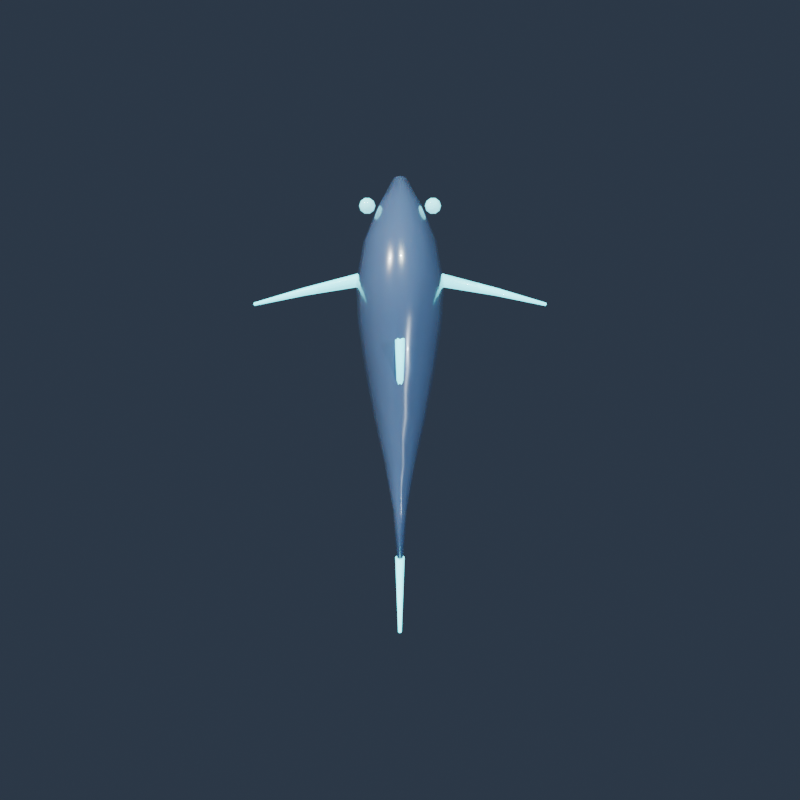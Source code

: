 # Source: abyssal_hunter.blend  (saved by Blender 5.2.44; exported with 4.5.12 LTS)
import bpy
from mathutils import Matrix  # noqa: F401  (used for matrix-valued properties, if any)

bpy.ops.wm.read_factory_settings(use_empty=True)
scene = bpy.context.scene
scene.name = 'Scene'

# ---- collections
col_col_abyssal_hunter = bpy.data.collections.new('Col_abyssal_hunter'); scene.collection.children.link(col_col_abyssal_hunter)

# ---- materials (node trees are filled in below, after node groups)
mat_mat_abyssal_hunter_primary = bpy.data.materials.new('Mat_abyssal_hunter_Primary')
mat_mat_abyssal_hunter_belly = bpy.data.materials.new('Mat_abyssal_hunter_Belly')
mat_mat_abyssal_hunter_accent = bpy.data.materials.new('Mat_abyssal_hunter_Accent')
mat_mat_abyssal_hunter_eye = bpy.data.materials.new('Mat_abyssal_hunter_Eye')

# ---- material node trees
mat_mat_abyssal_hunter_primary.use_nodes = True; mat_mat_abyssal_hunter_primary.node_tree.nodes.clear()
_N = mat_mat_abyssal_hunter_primary.node_tree.nodes; _L = mat_mat_abyssal_hunter_primary.node_tree.links
n0 = _N.new('ShaderNodeBsdfPrincipled'); n0.name = 'Principled BSDF'; n0.location = (-200, 100)
n0.inputs[0].default_value = (0.08, 0.14, 0.28, 1.0)
n0.inputs[2].default_value = 0.25
n0.inputs[8].default_value = 0.3
n0.inputs[9].default_value = (1.0, 0.2, 0.08)
n0.inputs[13].default_value = 0.7
n0.inputs[19].default_value = 0.8
n0.inputs[20].default_value = 0.02
n1 = _N.new('ShaderNodeOutputMaterial'); n1.name = 'Material Output'; n1.location = (200, 100)
_L.new(n0.outputs[0], n1.inputs[0])
n1.is_active_output = True
mat_mat_abyssal_hunter_belly.use_nodes = True; mat_mat_abyssal_hunter_belly.node_tree.nodes.clear()
_N = mat_mat_abyssal_hunter_belly.node_tree.nodes; _L = mat_mat_abyssal_hunter_belly.node_tree.links
n0 = _N.new('ShaderNodeBsdfPrincipled'); n0.name = 'Principled BSDF'; n0.location = (-200, 100)
n0.inputs[0].default_value = (0.65, 0.8, 0.88, 1.0)
n0.inputs[2].default_value = 0.225
n0.inputs[8].default_value = 0.36
n0.inputs[9].default_value = (1.0, 0.2, 0.08)
n0.inputs[13].default_value = 0.7
n0.inputs[19].default_value = 0.8
n0.inputs[20].default_value = 0.02
n1 = _N.new('ShaderNodeOutputMaterial'); n1.name = 'Material Output'; n1.location = (200, 100)
_L.new(n0.outputs[0], n1.inputs[0])
n1.is_active_output = True
mat_mat_abyssal_hunter_accent.use_nodes = True; mat_mat_abyssal_hunter_accent.node_tree.nodes.clear()
_N = mat_mat_abyssal_hunter_accent.node_tree.nodes; _L = mat_mat_abyssal_hunter_accent.node_tree.links
n0 = _N.new('ShaderNodeBsdfPrincipled'); n0.name = 'Principled BSDF'; n0.location = (-200, 100)
n0.inputs[0].default_value = (0.1, 0.85, 0.95, 1.0)
n0.inputs[2].default_value = 0.35
n0.inputs[8].default_value = 0.25
n0.inputs[9].default_value = (1.0, 0.2, 0.08)
n0.inputs[13].default_value = 0.55
n0.inputs[19].default_value = 0.25
n0.inputs[20].default_value = 0.02
n0.inputs[27].default_value = (0.1, 0.85, 0.95, 1.0)
n0.inputs[28].default_value = 3.0
n1 = _N.new('ShaderNodeOutputMaterial'); n1.name = 'Material Output'; n1.location = (200, 100)
n2 = _N.new('ShaderNodeTexCoord'); n2.name = 'Texture Coordinate'; n2.location = (0, 0)
n3 = _N.new('ShaderNodeTexNoise'); n3.name = 'Noise Texture'; n3.location = (0, 0)
n3.width = 160
n3.inputs[2].default_value = 35.0
n3.inputs[3].default_value = 3.0
n4 = _N.new('ShaderNodeBump'); n4.name = 'Bump'; n4.location = (0, 0)
n4.inputs[0].default_value = 0.18
n4.inputs[1].default_value = 0.015
_L.new(n0.outputs[0], n1.inputs[0])
_L.new(n2.outputs[3], n3.inputs[0])
_L.new(n3.outputs[0], n4.inputs[3])
_L.new(n4.outputs[0], n0.inputs[5])
n1.is_active_output = True
mat_mat_abyssal_hunter_eye.use_nodes = True; mat_mat_abyssal_hunter_eye.node_tree.nodes.clear()
_N = mat_mat_abyssal_hunter_eye.node_tree.nodes; _L = mat_mat_abyssal_hunter_eye.node_tree.links
n0 = _N.new('ShaderNodeBsdfPrincipled'); n0.name = 'Principled BSDF'; n0.location = (-200, 100)
n0.inputs[0].default_value = (0.2, 0.9, 1.0, 1.0)
n0.inputs[2].default_value = 0.04
n0.inputs[8].default_value = 0.25
n0.inputs[9].default_value = (1.0, 0.2, 0.08)
n0.inputs[13].default_value = 1.0
n0.inputs[19].default_value = 1.0
n0.inputs[20].default_value = 0.02
n0.inputs[27].default_value = (0.2, 0.9, 1.0, 1.0)
n0.inputs[28].default_value = 2.0
n1 = _N.new('ShaderNodeOutputMaterial'); n1.name = 'Material Output'; n1.location = (200, 100)
_L.new(n0.outputs[0], n1.inputs[0])
n1.is_active_output = True

# ---- world
world_world_abyssal_hunter = bpy.data.worlds.new('World_abyssal_hunter'); scene.world = world_world_abyssal_hunter
world_world_abyssal_hunter.use_nodes = True; world_world_abyssal_hunter.node_tree.nodes.clear()
_N = world_world_abyssal_hunter.node_tree.nodes; _L = world_world_abyssal_hunter.node_tree.links
n0 = _N.new('ShaderNodeBackground'); n0.name = 'Background'; n0.location = (-200, 100)
n0.inputs[0].default_value = (0.05, 0.07, 0.11, 1.0)
n0.inputs[1].default_value = 0.65
n1 = _N.new('ShaderNodeOutputWorld'); n1.name = 'World Output'; n1.location = (200, 100)
_L.new(n0.outputs[0], n1.inputs[0])
n1.is_active_output = True

# ---- cameras
cam_cam_abyssal_hunter = bpy.data.cameras.new('Cam_abyssal_hunter')
cam_cam_abyssal_hunter.lens = 45.0

# ---- lights
light_key_abyssal_hunter = bpy.data.lights.new('Key_abyssal_hunter', 'SUN')
light_key_abyssal_hunter.color = (1.0, 0.98, 0.92)
light_key_abyssal_hunter.energy = 4.5
light_fill_abyssal_hunter = bpy.data.lights.new('Fill_abyssal_hunter', 'SUN')
light_fill_abyssal_hunter.color = (0.75, 0.88, 1.0)
light_fill_abyssal_hunter.energy = 2.0
light_rim_abyssal_hunter = bpy.data.lights.new('Rim_abyssal_hunter', 'SUN')
light_rim_abyssal_hunter.color = (0.9, 1.0, 0.9)
light_rim_abyssal_hunter.energy = 3.5

# ---- meshes
me_mesh_abyssal_hunter_data = bpy.data.meshes.new('Mesh_abyssal_hunter_Data')
me_mesh_abyssal_hunter_data.from_pydata([(0.06, -1.3, 0.65), (0.05196, -1.3, 0.707), (0.03, -1.3, 0.7487), (3.674e-18, -1.3, 0.764), (-0.03, -1.3, 0.7487), (-0.05196, -1.3, 0.707), (-0.06, -1.3, 0.65), (-0.05196, -1.3, 0.593), (-0.03, -1.3, 0.5513), (-1.102e-17, -1.3, 0.536), (0.03, -1.3, 0.5513), (0.05196, -1.3, 0.593), (0.195, -1.05, 0.68), (0.1689, -1.05, 0.8462), (0.0975, -1.05, 0.968), (1.194e-17, -1.05, 1.013), (-0.0975, -1.05, 0.968), (-0.1689, -1.05, 0.8462), (-0.195, -1.05, 0.68), (-0.1689, -1.05, 0.5138), (-0.0975, -1.05, 0.392), (-3.582e-17, -1.05, 0.3475), (0.0975, -1.05, 0.392), (0.1689, -1.05, 0.5138), (0.315, -0.75, 0.7), (0.2728, -0.75, 0.9755), (0.1575, -0.75, 1.177), (1.929e-17, -0.75, 1.251), (-0.1575, -0.75, 1.177), (-0.2728, -0.75, 0.9755), (-0.315, -0.75, 0.7), (-0.2728, -0.75, 0.4245), (-0.1575, -0.75, 0.2228), (-5.786e-17, -0.75, 0.149), (0.1575, -0.75, 0.2228), (0.2728, -0.75, 0.4245), (0.375, -0.4, 0.7), (0.3248, -0.4, 1.042), (0.1875, -0.4, 1.292), (2.296e-17, -0.4, 1.384), (-0.1875, -0.4, 1.292), (-0.3248, -0.4, 1.042), (-0.375, -0.4, 0.7), (-0.3248, -0.4, 0.358), (-0.1875, -0.4, 0.1076), (-6.889e-17, -0.4, 0.016), (0.1875, -0.4, 0.1076), (0.3248, -0.4, 0.358), (0.36, -0.05, 0.68), (0.3118, -0.05, 1.013), (0.18, -0.05, 1.256), (2.204e-17, -0.05, 1.345), (-0.18, -0.05, 1.256), (-0.3118, -0.05, 1.013), (-0.36, -0.05, 0.68), (-0.3118, -0.05, 0.3475), (-0.18, -0.05, 0.1041), (-6.613e-17, -0.05, 0.015), (0.18, -0.05, 0.1041), (0.3118, -0.05, 0.3475), (0.3, 0.35, 0.65), (0.2598, 0.35, 0.9255), (0.15, 0.35, 1.127), (1.837e-17, 0.35, 1.201), (-0.15, 0.35, 1.127), (-0.2598, 0.35, 0.9255), (-0.3, 0.35, 0.65), (-0.2598, 0.35, 0.3745), (-0.15, 0.35, 0.1728), (-5.511e-17, 0.35, 0.099), (0.15, 0.35, 0.1728), (0.2598, 0.35, 0.3745), (0.225, 0.75, 0.65), (0.1949, 0.75, 0.8637), (0.1125, 0.75, 1.02), (1.378e-17, 0.75, 1.077), (-0.1125, 0.75, 1.02), (-0.1949, 0.75, 0.8637), (-0.225, 0.75, 0.65), (-0.1949, 0.75, 0.4363), (-0.1125, 0.75, 0.2798), (-4.133e-17, 0.75, 0.2225), (0.1125, 0.75, 0.2798), (0.1949, 0.75, 0.4363), (0.135, 1.15, 0.66), (0.1169, 1.15, 0.8025), (0.0675, 1.15, 0.9068), (8.266e-18, 1.15, 0.945), (-0.0675, 1.15, 0.9068), (-0.1169, 1.15, 0.8025), (-0.135, 1.15, 0.66), (-0.1169, 1.15, 0.5175), (-0.0675, 1.15, 0.4132), (-2.48e-17, 1.15, 0.375), (0.0675, 1.15, 0.4132), (0.1169, 1.15, 0.5175), (0.06, 1.55, 0.68), (0.05196, 1.55, 0.756), (0.03, 1.55, 0.8116), (3.674e-18, 1.55, 0.832), (-0.03, 1.55, 0.8116), (-0.05196, 1.55, 0.756), (-0.06, 1.55, 0.68), (-0.05196, 1.55, 0.604), (-0.03, 1.55, 0.5484), (-1.102e-17, 1.55, 0.528), (0.03, 1.55, 0.5484), (0.05196, 1.55, 0.604), (0.03, 1.95, 0.7), (0.02598, 1.95, 0.738), (0.015, 1.95, 0.7658), (1.837e-18, 1.95, 0.776), (-0.015, 1.95, 0.7658), (-0.02598, 1.95, 0.738), (-0.03, 1.95, 0.7), (-0.02598, 1.95, 0.662), (-0.015, 1.95, 0.6342), (-5.511e-18, 1.95, 0.624), (0.015, 1.95, 0.6342), (0.02598, 1.95, 0.662), (-3.104e-10, -1.3, 0.65), (-1.552e-10, 1.95, 0.7), (0.04, 1.95, 0.7), (0.02, 1.93, 0.728), (-0.02, 1.93, 0.728), (-0.04, 1.95, 0.7), (-0.02, 1.97, 0.672), (0.02, 1.97, 0.672), (0.015, 2.5, 1.1), (0.0075, 2.492, 1.111), (-0.0075, 2.492, 1.111), (-0.015, 2.5, 1.1), (-0.0075, 2.508, 1.089), (0.0075, 2.508, 1.089), (0.0, 1.934, 0.6882), (0.0, 2.506, 1.104), (0.04, 1.95, 0.7), (0.02, 1.97, 0.728), (-0.02, 1.97, 0.728), (-0.04, 1.95, 0.7), (-0.02, 1.93, 0.672), (0.02, 1.93, 0.672), (0.015, 2.5, 0.3), (0.0075, 2.508, 0.3105), (-0.0075, 2.508, 0.3105), (-0.015, 2.5, 0.3), (-0.0075, 2.492, 0.2895), (0.0075, 2.492, 0.2895), (0.0, 1.934, 0.7118), (0.0, 2.506, 0.2956), (0.05, -0.2, 1.05), (0.025, -0.224, 1.086), (-0.025, -0.224, 1.086), (-0.05, -0.2, 1.05), (-0.025, -0.176, 1.014), (0.025, -0.176, 1.014), (0.035, 0.25, 1.35), (0.0175, 0.2714, 1.371), (-0.0175, 0.2714, 1.371), (-0.035, 0.25, 1.35), (-0.0175, 0.2286, 1.329), (0.0175, 0.2286, 1.329), (0.02, 0.65, 0.95), (0.01, 0.6622, 0.9622), (-0.01, 0.6622, 0.9622), (-0.02, 0.65, 0.95), (-0.01, 0.6378, 0.9378), (0.01, 0.6378, 0.9378), (0.0, -0.2208, 1.036), (0.0, 0.6571, 0.9429), (0.3311, -0.509, 0.55), (0.3349, -0.4777, 0.6011), (0.3237, -0.4188, 0.6011), (0.3089, -0.391, 0.55), (0.3051, -0.4223, 0.4989), (0.3163, -0.4812, 0.4989), (0.8576, -0.3842, 0.45), (0.8601, -0.3657, 0.4796), (0.8525, -0.3315, 0.4796), (0.8424, -0.3158, 0.45), (0.8399, -0.3343, 0.4204), (0.8475, -0.3685, 0.4204), (1.303, -0.2646, 0.35), (1.304, -0.2567, 0.3627), (1.301, -0.2421, 0.3627), (1.297, -0.2354, 0.35), (1.296, -0.2433, 0.3373), (1.299, -0.2579, 0.3373), (0.291, -0.4555, 0.5555), (1.307, -0.2484, 0.3484), (0.3068, -1.05, 0.8147), (0.3017, -1.034, 0.8147), (0.2883, -1.025, 0.8147), (0.2717, -1.025, 0.8147), (0.2583, -1.034, 0.8147), (0.2532, -1.05, 0.8147), (0.2583, -1.066, 0.8147), (0.2717, -1.075, 0.8147), (0.2883, -1.075, 0.8147), (0.3017, -1.066, 0.8147), (0.3295, -1.05, 0.7995), (0.32, -1.021, 0.7995), (0.2953, -1.003, 0.7995), (0.2647, -1.003, 0.7995), (0.24, -1.021, 0.7995), (0.2305, -1.05, 0.7995), (0.24, -1.079, 0.7995), (0.2647, -1.097, 0.7995), (0.2953, -1.097, 0.7995), (0.32, -1.079, 0.7995), (0.3447, -1.05, 0.7768), (0.3323, -1.012, 0.7768), (0.3, -0.9885, 0.7768), (0.26, -0.9885, 0.7768), (0.2277, -1.012, 0.7768), (0.2153, -1.05, 0.7768), (0.2277, -1.088, 0.7768), (0.26, -1.112, 0.7768), (0.3, -1.112, 0.7768), (0.3323, -1.088, 0.7768), (0.35, -1.05, 0.75), (0.3366, -1.009, 0.75), (0.3016, -0.9834, 0.75), (0.2584, -0.9834, 0.75), (0.2234, -1.009, 0.75), (0.21, -1.05, 0.75), (0.2234, -1.091, 0.75), (0.2584, -1.117, 0.75), (0.3016, -1.117, 0.75), (0.3366, -1.091, 0.75), (0.3447, -1.05, 0.7232), (0.3323, -1.012, 0.7232), (0.3, -0.9885, 0.7232), (0.26, -0.9885, 0.7232), (0.2277, -1.012, 0.7232), (0.2153, -1.05, 0.7232), (0.2277, -1.088, 0.7232), (0.26, -1.112, 0.7232), (0.3, -1.112, 0.7232), (0.3323, -1.088, 0.7232), (0.3295, -1.05, 0.7005), (0.32, -1.021, 0.7005), (0.2953, -1.003, 0.7005), (0.2647, -1.003, 0.7005), (0.24, -1.021, 0.7005), (0.2305, -1.05, 0.7005), (0.24, -1.079, 0.7005), (0.2647, -1.097, 0.7005), (0.2953, -1.097, 0.7005), (0.32, -1.079, 0.7005), (0.3068, -1.05, 0.6853), (0.3017, -1.034, 0.6853), (0.2883, -1.025, 0.6853), (0.2717, -1.025, 0.6853), (0.2583, -1.034, 0.6853), (0.2532, -1.05, 0.6853), (0.2583, -1.066, 0.6853), (0.2717, -1.075, 0.6853), (0.2883, -1.075, 0.6853), (0.3017, -1.066, 0.6853), (0.28, -1.05, 0.68), (0.28, -1.05, 0.82), (-0.3089, -0.391, 0.55), (-0.3237, -0.4188, 0.6011), (-0.3349, -0.4777, 0.6011), (-0.3311, -0.509, 0.55), (-0.3163, -0.4812, 0.4989), (-0.3051, -0.4223, 0.4989), (-0.8424, -0.3158, 0.45), (-0.8525, -0.3315, 0.4796), (-0.8601, -0.3657, 0.4796), (-0.8576, -0.3842, 0.45), (-0.8475, -0.3685, 0.4204), (-0.8399, -0.3343, 0.4204), (-1.297, -0.2354, 0.35), (-1.301, -0.2421, 0.3627), (-1.304, -0.2567, 0.3627), (-1.303, -0.2646, 0.35), (-1.299, -0.2579, 0.3373), (-1.296, -0.2433, 0.3373), (-0.291, -0.4555, 0.5555), (-1.307, -0.2484, 0.3484), (-0.2532, -1.05, 0.8147), (-0.2583, -1.034, 0.8147), (-0.2717, -1.025, 0.8147), (-0.2883, -1.025, 0.8147), (-0.3017, -1.034, 0.8147), (-0.3068, -1.05, 0.8147), (-0.3017, -1.066, 0.8147), (-0.2883, -1.075, 0.8147), (-0.2717, -1.075, 0.8147), (-0.2583, -1.066, 0.8147), (-0.2305, -1.05, 0.7995), (-0.24, -1.021, 0.7995), (-0.2647, -1.003, 0.7995), (-0.2953, -1.003, 0.7995), (-0.32, -1.021, 0.7995), (-0.3295, -1.05, 0.7995), (-0.32, -1.079, 0.7995), (-0.2953, -1.097, 0.7995), (-0.2647, -1.097, 0.7995), (-0.24, -1.079, 0.7995), (-0.2153, -1.05, 0.7768), (-0.2277, -1.012, 0.7768), (-0.26, -0.9885, 0.7768), (-0.3, -0.9885, 0.7768), (-0.3323, -1.012, 0.7768), (-0.3447, -1.05, 0.7768), (-0.3323, -1.088, 0.7768), (-0.3, -1.112, 0.7768), (-0.26, -1.112, 0.7768), (-0.2277, -1.088, 0.7768), (-0.21, -1.05, 0.75), (-0.2234, -1.009, 0.75), (-0.2584, -0.9834, 0.75), (-0.3016, -0.9834, 0.75), (-0.3366, -1.009, 0.75), (-0.35, -1.05, 0.75), (-0.3366, -1.091, 0.75), (-0.3016, -1.117, 0.75), (-0.2584, -1.117, 0.75), (-0.2234, -1.091, 0.75), (-0.2153, -1.05, 0.7232), (-0.2277, -1.012, 0.7232), (-0.26, -0.9885, 0.7232), (-0.3, -0.9885, 0.7232), (-0.3323, -1.012, 0.7232), (-0.3447, -1.05, 0.7232), (-0.3323, -1.088, 0.7232), (-0.3, -1.112, 0.7232), (-0.26, -1.112, 0.7232), (-0.2277, -1.088, 0.7232), (-0.2305, -1.05, 0.7005), (-0.24, -1.021, 0.7005), (-0.2647, -1.003, 0.7005), (-0.2953, -1.003, 0.7005), (-0.32, -1.021, 0.7005), (-0.3295, -1.05, 0.7005), (-0.32, -1.079, 0.7005), (-0.2953, -1.097, 0.7005), (-0.2647, -1.097, 0.7005), (-0.24, -1.079, 0.7005), (-0.2532, -1.05, 0.6853), (-0.2583, -1.034, 0.6853), (-0.2717, -1.025, 0.6853), (-0.2883, -1.025, 0.6853), (-0.3017, -1.034, 0.6853), (-0.3068, -1.05, 0.6853), (-0.3017, -1.066, 0.6853), (-0.2883, -1.075, 0.6853), (-0.2717, -1.075, 0.6853), (-0.2583, -1.066, 0.6853), (-0.28, -1.05, 0.68), (-0.28, -1.05, 0.82)], [], [(0, 12, 13, 1), (1, 13, 14, 2), (2, 14, 15, 3), (3, 15, 16, 4), (4, 16, 17, 5), (5, 17, 18, 6), (6, 18, 19, 7), (7, 19, 20, 8), (8, 20, 21, 9), (9, 21, 22, 10), (10, 22, 23, 11), (11, 23, 12, 0), (12, 24, 25, 13), (13, 25, 26, 14), (14, 26, 27, 15), (15, 27, 28, 16), (16, 28, 29, 17), (17, 29, 30, 18), (18, 30, 31, 19), (19, 31, 32, 20), (20, 32, 33, 21), (21, 33, 34, 22), (22, 34, 35, 23), (23, 35, 24, 12), (24, 36, 37, 25), (25, 37, 38, 26), (26, 38, 39, 27), (27, 39, 40, 28), (28, 40, 41, 29), (29, 41, 42, 30), (30, 42, 43, 31), (31, 43, 44, 32), (32, 44, 45, 33), (33, 45, 46, 34), (34, 46, 47, 35), (35, 47, 36, 24), (36, 48, 49, 37), (37, 49, 50, 38), (38, 50, 51, 39), (39, 51, 52, 40), (40, 52, 53, 41), (41, 53, 54, 42), (42, 54, 55, 43), (43, 55, 56, 44), (44, 56, 57, 45), (45, 57, 58, 46), (46, 58, 59, 47), (47, 59, 48, 36), (48, 60, 61, 49), (49, 61, 62, 50), (50, 62, 63, 51), (51, 63, 64, 52), (52, 64, 65, 53), (53, 65, 66, 54), (54, 66, 67, 55), (55, 67, 68, 56), (56, 68, 69, 57), (57, 69, 70, 58), (58, 70, 71, 59), (59, 71, 60, 48), (60, 72, 73, 61), (61, 73, 74, 62), (62, 74, 75, 63), (63, 75, 76, 64), (64, 76, 77, 65), (65, 77, 78, 66), (66, 78, 79, 67), (67, 79, 80, 68), (68, 80, 81, 69), (69, 81, 82, 70), (70, 82, 83, 71), (71, 83, 72, 60), (72, 84, 85, 73), (73, 85, 86, 74), (74, 86, 87, 75), (75, 87, 88, 76), (76, 88, 89, 77), (77, 89, 90, 78), (78, 90, 91, 79), (79, 91, 92, 80), (80, 92, 93, 81), (81, 93, 94, 82), (82, 94, 95, 83), (83, 95, 84, 72), (84, 96, 97, 85), (85, 97, 98, 86), (86, 98, 99, 87), (87, 99, 100, 88), (88, 100, 101, 89), (89, 101, 102, 90), (90, 102, 103, 91), (91, 103, 104, 92), (92, 104, 105, 93), (93, 105, 106, 94), (94, 106, 107, 95), (95, 107, 96, 84), (96, 108, 109, 97), (97, 109, 110, 98), (98, 110, 111, 99), (99, 111, 112, 100), (100, 112, 113, 101), (101, 113, 114, 102), (102, 114, 115, 103), (103, 115, 116, 104), (104, 116, 117, 105), (105, 117, 118, 106), (106, 118, 119, 107), (107, 119, 108, 96), (120, 0, 1), (120, 1, 2), (120, 2, 3), (120, 3, 4), (120, 4, 5), (120, 5, 6), (120, 6, 7), (120, 7, 8), (120, 8, 9), (120, 9, 10), (120, 10, 11), (120, 11, 0), (121, 109, 108), (121, 110, 109), (121, 111, 110), (121, 112, 111), (121, 113, 112), (121, 114, 113), (121, 115, 114), (121, 116, 115), (121, 117, 116), (121, 118, 117), (121, 119, 118), (121, 108, 119), (122, 128, 129, 123), (123, 129, 130, 124), (124, 130, 131, 125), (125, 131, 132, 126), (126, 132, 133, 127), (127, 133, 128, 122), (134, 122, 123), (134, 123, 124), (134, 124, 125), (134, 125, 126), (134, 126, 127), (134, 127, 122), (135, 129, 128), (135, 130, 129), (135, 131, 130), (135, 132, 131), (135, 133, 132), (135, 128, 133), (136, 142, 143, 137), (137, 143, 144, 138), (138, 144, 145, 139), (139, 145, 146, 140), (140, 146, 147, 141), (141, 147, 142, 136), (148, 136, 137), (148, 137, 138), (148, 138, 139), (148, 139, 140), (148, 140, 141), (148, 141, 136), (149, 143, 142), (149, 144, 143), (149, 145, 144), (149, 146, 145), (149, 147, 146), (149, 142, 147), (150, 156, 157, 151), (151, 157, 158, 152), (152, 158, 159, 153), (153, 159, 160, 154), (154, 160, 161, 155), (155, 161, 156, 150), (156, 162, 163, 157), (157, 163, 164, 158), (158, 164, 165, 159), (159, 165, 166, 160), (160, 166, 167, 161), (161, 167, 162, 156), (168, 150, 151), (168, 151, 152), (168, 152, 153), (168, 153, 154), (168, 154, 155), (168, 155, 150), (169, 163, 162), (169, 164, 163), (169, 165, 164), (169, 166, 165), (169, 167, 166), (169, 162, 167), (170, 176, 177, 171), (171, 177, 178, 172), (172, 178, 179, 173), (173, 179, 180, 174), (174, 180, 181, 175), (175, 181, 176, 170), (176, 182, 183, 177), (177, 183, 184, 178), (178, 184, 185, 179), (179, 185, 186, 180), (180, 186, 187, 181), (181, 187, 182, 176), (188, 170, 171), (188, 171, 172), (188, 172, 173), (188, 173, 174), (188, 174, 175), (188, 175, 170), (189, 183, 182), (189, 184, 183), (189, 185, 184), (189, 186, 185), (189, 187, 186), (189, 182, 187), (190, 200, 201, 191), (191, 201, 202, 192), (192, 202, 203, 193), (193, 203, 204, 194), (194, 204, 205, 195), (195, 205, 206, 196), (196, 206, 207, 197), (197, 207, 208, 198), (198, 208, 209, 199), (199, 209, 200, 190), (200, 210, 211, 201), (201, 211, 212, 202), (202, 212, 213, 203), (203, 213, 214, 204), (204, 214, 215, 205), (205, 215, 216, 206), (206, 216, 217, 207), (207, 217, 218, 208), (208, 218, 219, 209), (209, 219, 210, 200), (210, 220, 221, 211), (211, 221, 222, 212), (212, 222, 223, 213), (213, 223, 224, 214), (214, 224, 225, 215), (215, 225, 226, 216), (216, 226, 227, 217), (217, 227, 228, 218), (218, 228, 229, 219), (219, 229, 220, 210), (220, 230, 231, 221), (221, 231, 232, 222), (222, 232, 233, 223), (223, 233, 234, 224), (224, 234, 235, 225), (225, 235, 236, 226), (226, 236, 237, 227), (227, 237, 238, 228), (228, 238, 239, 229), (229, 239, 230, 220), (230, 240, 241, 231), (231, 241, 242, 232), (232, 242, 243, 233), (233, 243, 244, 234), (234, 244, 245, 235), (235, 245, 246, 236), (236, 246, 247, 237), (237, 247, 248, 238), (238, 248, 249, 239), (239, 249, 240, 230), (240, 250, 251, 241), (241, 251, 252, 242), (242, 252, 253, 243), (243, 253, 254, 244), (244, 254, 255, 245), (245, 255, 256, 246), (246, 256, 257, 247), (247, 257, 258, 248), (248, 258, 259, 249), (249, 259, 250, 240), (261, 190, 191), (260, 251, 250), (261, 191, 192), (260, 252, 251), (261, 192, 193), (260, 253, 252), (261, 193, 194), (260, 254, 253), (261, 194, 195), (260, 255, 254), (261, 195, 196), (260, 256, 255), (261, 196, 197), (260, 257, 256), (261, 197, 198), (260, 258, 257), (261, 198, 199), (260, 259, 258), (261, 199, 190), (260, 250, 259), (262, 268, 269, 263), (263, 269, 270, 264), (264, 270, 271, 265), (265, 271, 272, 266), (266, 272, 273, 267), (267, 273, 268, 262), (268, 274, 275, 269), (269, 275, 276, 270), (270, 276, 277, 271), (271, 277, 278, 272), (272, 278, 279, 273), (273, 279, 274, 268), (280, 262, 263), (280, 263, 264), (280, 264, 265), (280, 265, 266), (280, 266, 267), (280, 267, 262), (281, 275, 274), (281, 276, 275), (281, 277, 276), (281, 278, 277), (281, 279, 278), (281, 274, 279), (282, 292, 293, 283), (283, 293, 294, 284), (284, 294, 295, 285), (285, 295, 296, 286), (286, 296, 297, 287), (287, 297, 298, 288), (288, 298, 299, 289), (289, 299, 300, 290), (290, 300, 301, 291), (291, 301, 292, 282), (292, 302, 303, 293), (293, 303, 304, 294), (294, 304, 305, 295), (295, 305, 306, 296), (296, 306, 307, 297), (297, 307, 308, 298), (298, 308, 309, 299), (299, 309, 310, 300), (300, 310, 311, 301), (301, 311, 302, 292), (302, 312, 313, 303), (303, 313, 314, 304), (304, 314, 315, 305), (305, 315, 316, 306), (306, 316, 317, 307), (307, 317, 318, 308), (308, 318, 319, 309), (309, 319, 320, 310), (310, 320, 321, 311), (311, 321, 312, 302), (312, 322, 323, 313), (313, 323, 324, 314), (314, 324, 325, 315), (315, 325, 326, 316), (316, 326, 327, 317), (317, 327, 328, 318), (318, 328, 329, 319), (319, 329, 330, 320), (320, 330, 331, 321), (321, 331, 322, 312), (322, 332, 333, 323), (323, 333, 334, 324), (324, 334, 335, 325), (325, 335, 336, 326), (326, 336, 337, 327), (327, 337, 338, 328), (328, 338, 339, 329), (329, 339, 340, 330), (330, 340, 341, 331), (331, 341, 332, 322), (332, 342, 343, 333), (333, 343, 344, 334), (334, 344, 345, 335), (335, 345, 346, 336), (336, 346, 347, 337), (337, 347, 348, 338), (338, 348, 349, 339), (339, 349, 350, 340), (340, 350, 351, 341), (341, 351, 342, 332), (353, 282, 283), (352, 343, 342), (353, 283, 284), (352, 344, 343), (353, 284, 285), (352, 345, 344), (353, 285, 286), (352, 346, 345), (353, 286, 287), (352, 347, 346), (353, 287, 288), (352, 348, 347), (353, 288, 289), (352, 349, 348), (353, 289, 290), (352, 350, 349), (353, 290, 291), (352, 351, 350), (353, 291, 282), (352, 342, 351)])
me_mesh_abyssal_hunter_data.polygons.foreach_set('use_smooth', [True] * 400)
me_mesh_abyssal_hunter_data.polygons.foreach_set('material_index', [0, 0, 0, 0, 0, 0, 0, 0, 0, 0, 0, 0, 0, 0, 0, 0, 0, 0, 0, 0, 0, 0, 0, 0, 0, 0, 0, 0, 0, 0, 0, 0, 0, 0, 0, 0, 0, 0, 0, 0, 0, 0, 0, 0, 0, 0, 0, 0, 0, 0, 0, 0, 0, 0, 0, 0, 0, 0, 0, 0, 0, 0, 0, 0, 0, 0, 0, 0, 0, 0, 0, 0, 0, 0, 0, 0, 0, 0, 0, 0, 0, 0, 0, 0, 0, 0, 0, 0, 0, 0, 0, 0, 0, 0, 0, 0, 0, 0, 0, 0, 0, 0, 0, 0, 0, 0, 0, 0, 0, 0, 0, 0, 0, 0, 0, 0, 0, 0, 0, 0, 0, 0, 0, 0, 0, 0, 0, 0, 0, 0, 0, 0, 2, 2, 2, 2, 2, 2, 2, 2, 2, 2, 2, 2, 2, 2, 2, 2, 2, 2, 2, 2, 2, 2, 2, 2, 2, 2, 2, 2, 2, 2, 2, 2, 2, 2, 2, 2, 2, 2, 2, 2, 2, 2, 2, 2, 2, 2, 2, 2, 2, 2, 2, 2, 2, 2, 2, 2, 2, 2, 2, 2, 2, 2, 2, 2, 2, 2, 2, 2, 2, 2, 2, 2, 2, 2, 2, 2, 2, 2, 2, 2, 2, 2, 2, 2, 3, 3, 3, 3, 3, 3, 3, 3, 3, 3, 3, 3, 3, 3, 3, 3, 3, 3, 3, 3, 3, 3, 3, 3, 3, 3, 3, 3, 3, 3, 3, 3, 3, 3, 3, 3, 3, 3, 3, 3, 3, 3, 3, 3, 3, 3, 3, 3, 3, 3, 3, 3, 3, 3, 3, 3, 3, 3, 3, 3, 3, 3, 3, 3, 3, 3, 3, 3, 3, 3, 3, 3, 3, 3, 3, 3, 3, 3, 3, 3, 2, 2, 2, 2, 2, 2, 2, 2, 2, 2, 2, 2, 2, 2, 2, 2, 2, 2, 2, 2, 2, 2, 2, 2, 3, 3, 3, 3, 3, 3, 3, 3, 3, 3, 3, 3, 3, 3, 3, 3, 3, 3, 3, 3, 3, 3, 3, 3, 3, 3, 3, 3, 3, 3, 3, 3, 3, 3, 3, 3, 3, 3, 3, 3, 3, 3, 3, 3, 3, 3, 3, 3, 3, 3, 3, 3, 3, 3, 3, 3, 3, 3, 3, 3, 3, 3, 3, 3, 3, 3, 3, 3, 3, 3, 3, 3, 3, 3, 3, 3, 3, 3, 3, 3])
me_mesh_abyssal_hunter_data.materials.append(mat_mat_abyssal_hunter_primary)
me_mesh_abyssal_hunter_data.materials.append(mat_mat_abyssal_hunter_belly)
me_mesh_abyssal_hunter_data.materials.append(mat_mat_abyssal_hunter_accent)
me_mesh_abyssal_hunter_data.materials.append(mat_mat_abyssal_hunter_eye)
me_mesh_abyssal_hunter_data.update()
arm_arm_abyssal_hunter_data = bpy.data.armatures.new('Arm_abyssal_hunter_Data')  # bones are not reproduced

# ---- objects
ob_key_abyssal_hunter = bpy.data.objects.new('Key_abyssal_hunter', light_key_abyssal_hunter)
ob_fill_abyssal_hunter = bpy.data.objects.new('Fill_abyssal_hunter', light_fill_abyssal_hunter)
ob_rim_abyssal_hunter = bpy.data.objects.new('Rim_abyssal_hunter', light_rim_abyssal_hunter)
ob_cam_abyssal_hunter = bpy.data.objects.new('Cam_abyssal_hunter', cam_cam_abyssal_hunter)
ob_arm_abyssal_hunter = bpy.data.objects.new('Arm_abyssal_hunter', arm_arm_abyssal_hunter_data)
ob_mesh_abyssal_hunter = bpy.data.objects.new('Mesh_abyssal_hunter', me_mesh_abyssal_hunter_data)

# ---- transforms, parenting, visibility, modifiers, constraints
ob_key_abyssal_hunter.location = (0.0, 0.0, 0.0)
ob_key_abyssal_hunter.rotation_euler = (0.9076, 0.2618, 0.6109)
ob_fill_abyssal_hunter.location = (0.0, 0.0, 0.0)
ob_fill_abyssal_hunter.rotation_euler = (0.7854, -0.1745, -2.094)
ob_rim_abyssal_hunter.location = (0.0, 0.0, 0.0)
ob_rim_abyssal_hunter.rotation_euler = (-0.6109, 0.3491, -2.793)
ob_cam_abyssal_hunter.location = (0.0001, 0.6039, 9.267)
ob_cam_abyssal_hunter.rotation_euler = (2.335e-05, -2.334e-05, 3.142)
ob_arm_abyssal_hunter.location = (0.0, 0.0, 0.0)
ob_mesh_abyssal_hunter.parent = ob_arm_abyssal_hunter
ob_mesh_abyssal_hunter.location = (0.0, 0.0, 0.0)
_vg = ob_mesh_abyssal_hunter.vertex_groups.new(name='Root')
_vg.add([55, 56, 57, 58, 59], 1.0, 'REPLACE')
_vg = ob_mesh_abyssal_hunter.vertex_groups.new(name='Spine_1')
_vg.add([48, 54], 1.0, 'REPLACE')
_vg = ob_mesh_abyssal_hunter.vertex_groups.new(name='Spine_2')
_vg.add([37, 41], 1.0, 'REPLACE')
_vg = ob_mesh_abyssal_hunter.vertex_groups.new(name='Head')
_vg.add([0, 1, 2, 3, 4, 5, 6, 7, 11, 12, 13, 14, 15, 16, 17, 18, 24, 25, 26, 27, 28, 29, 30, 120, 190, 191, 192, 193, 194, 195, 196, 197, 198, 199, 200, 201, 202, 203, 204, 205, 206, 207, 208, 209, 210, 211, 212, 213, 214, 215, 216, 217, 218, 219, 220, 221, 222, 223, 224, 225, 226, 227, 228, 229, 230, 231, 232, 233, 234, 235, 236, 237, 238, 239, 240, 241, 242, 243, 244, 245, 246, 247, 248, 249, 250, 251, 252, 253, 254, 255, 256, 257, 258, 259, 260, 261, 282, 283, 284, 285, 286, 287, 288, 289, 290, 291, 292, 293, 294, 295, 296, 297, 298, 299, 300, 301, 302, 303, 304, 305, 306, 307, 308, 309, 310, 311, 312, 313, 314, 315, 316, 317, 318, 319, 320, 321, 322, 323, 324, 325, 326, 327, 328, 329, 330, 331, 332, 333, 334, 335, 336, 337, 338, 339, 340, 341, 342, 343, 344, 345, 346, 347, 348, 349, 350, 351, 352, 353], 1.0, 'REPLACE')
_vg = ob_mesh_abyssal_hunter.vertex_groups.new(name='Jaw')
_vg.add([8, 9, 10, 19, 20, 21, 22, 23, 31, 32, 33, 34, 35], 1.0, 'REPLACE')
_vg = ob_mesh_abyssal_hunter.vertex_groups.new(name='PectoralFin.L')
_vg.add([36, 45, 46, 47, 170, 171, 172, 173, 174, 175, 179, 180, 181, 188], 1.0, 'REPLACE')
_vg = ob_mesh_abyssal_hunter.vertex_groups.new(name='PectoralFin_Tip.L')
_vg.add([176, 177, 178, 182, 183, 184, 185, 186, 187, 189], 1.0, 'REPLACE')
_vg = ob_mesh_abyssal_hunter.vertex_groups.new(name='PectoralFin.R')
_vg.add([42, 43, 44, 262, 263, 264, 265, 266, 267, 268, 272, 273, 280], 1.0, 'REPLACE')
_vg = ob_mesh_abyssal_hunter.vertex_groups.new(name='PectoralFin_Tip.R')
_vg.add([269, 270, 271, 274, 275, 276, 277, 278, 279, 281], 1.0, 'REPLACE')
_vg = ob_mesh_abyssal_hunter.vertex_groups.new(name='DorsalFin')
_vg.add([38, 39, 40, 49, 50, 51, 52, 53, 62, 63, 64, 150, 151, 152, 153, 154, 155, 156, 157, 158, 159, 160, 161, 168], 1.0, 'REPLACE')
_vg = ob_mesh_abyssal_hunter.vertex_groups.new(name='Tail_1')
_vg.add([60, 61, 65, 66, 67, 68, 69, 70, 71, 72, 73, 74, 75, 76, 77, 78, 79, 80, 81, 82, 83, 162, 163, 164, 165, 166, 167, 169], 1.0, 'REPLACE')
_vg = ob_mesh_abyssal_hunter.vertex_groups.new(name='Tail_2')
_vg.add([84, 85, 86, 87, 88, 89, 90, 91, 92, 93, 94, 95], 1.0, 'REPLACE')
_vg = ob_mesh_abyssal_hunter.vertex_groups.new(name='Tail_3')
_vg.add([96, 97, 98, 99, 100, 101, 102, 103, 104, 105, 106, 107], 1.0, 'REPLACE')
_vg = ob_mesh_abyssal_hunter.vertex_groups.new(name='CaudalFin')
_vg.add([108, 109, 110, 111, 112, 113, 114, 115, 116, 117, 118, 119, 121, 122, 123, 124, 125, 126, 127, 128, 129, 130, 131, 132, 133, 134, 135, 136, 137, 138, 139, 140, 141, 142, 143, 144, 145, 146, 147, 148, 149], 1.0, 'REPLACE')
_m = ob_mesh_abyssal_hunter.modifiers.new('Armature', 'ARMATURE')
_m.object = ob_arm_abyssal_hunter

# ---- collection membership
scene.collection.objects.link(ob_key_abyssal_hunter)
scene.collection.objects.link(ob_fill_abyssal_hunter)
scene.collection.objects.link(ob_rim_abyssal_hunter)
scene.collection.objects.link(ob_cam_abyssal_hunter)
col_col_abyssal_hunter.objects.link(ob_arm_abyssal_hunter)
col_col_abyssal_hunter.objects.link(ob_mesh_abyssal_hunter)

# ---- scene / render settings (as saved in the file)
scene.camera = ob_cam_abyssal_hunter
scene.frame_start = 1; scene.frame_end = 60; scene.frame_set(1)
scene.render.engine = 'BLENDER_EEVEE_NEXT'
scene.render.resolution_x = 512
scene.render.resolution_y = 512
scene.render.bake_bias = 0.0
scene.render.bake_samples = 0
scene.render.compositor_device = 'GPU'
scene.eevee.use_volume_custom_range = False
scene.eevee.fast_gi_thickness_near = 0.1
scene.eevee.fast_gi_thickness_far = 0.0
scene.eevee.ray_tracing_options.screen_trace_thickness = 0.1
bpy.context.view_layer.update()
